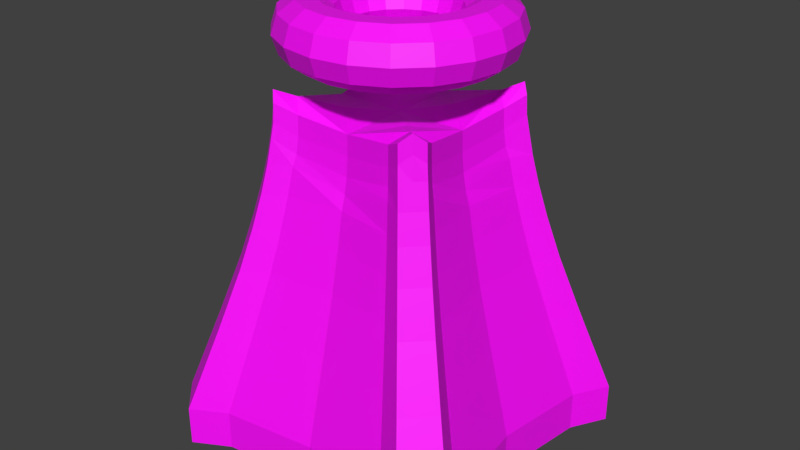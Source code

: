 # Source: smallTower.blend  (saved by Blender 2.80.72; exported with 4.5.12 LTS)
import bpy
from mathutils import Matrix  # noqa: F401  (used for matrix-valued properties, if any)

bpy.ops.wm.read_factory_settings(use_empty=True)
scene = bpy.context.scene
scene.name = 'Scene'

# ---- collections
col_collection_1 = bpy.data.collections.new('Collection 1'); scene.collection.children.link(col_collection_1)

# ---- images (referenced by path relative to the original .blend; pixels are not part of the script)
import os
ASSET_DIR = os.environ.get("B2B_ASSET_DIR", "")  # directory of the original .blend (textures are referenced by path, not embedded)
HERE = os.path.dirname(os.path.abspath(__file__))  # packed textures are extracted next to this script under _unpacked/

def load_image(name, relpath, width, height, colorspace="sRGB"):
    """Load a texture the original file referenced (path relative to the .blend, or extracted next to this script)."""
    p = next((c for c in (os.path.join(HERE, relpath), os.path.join(ASSET_DIR, relpath)) if relpath and os.path.exists(c)), "")
    if p:
        img = bpy.data.images.load(p, check_existing=True)
        img.name = name
    else:  # same state as the original file: an image datablock whose file is absent (Cycles renders it pink)
        img = bpy.data.images.new(name, width, height)
        img.source = "FILE"
        img.filepath = "//" + (relpath or name)
    img.colorspace_settings.name = colorspace
    return img
img_texture_png = load_image('texture.png', 'texture.png', 1024, 1024, 'sRGB')

# ---- materials (node trees are filled in below, after node groups)
mat_material_001 = bpy.data.materials.new('Material.001')
mat_material_001.use_transparent_shadow = False

# ---- material node trees
mat_material_001.use_nodes = True; mat_material_001.node_tree.nodes.clear()
_N = mat_material_001.node_tree.nodes; _L = mat_material_001.node_tree.links
n0 = _N.new('ShaderNodeOutputMaterial'); n0.name = 'Material Output'; n0.location = (300, 300)
n1 = _N.new('ShaderNodeBsdfPrincipled'); n1.name = 'Principled BSDF'; n1.location = (10, 300)
n1.distribution = 'GGX'
n1.subsurface_method = 'BURLEY'
n1.inputs[3].default_value = 1.45
n1.inputs[27].default_value = (0.0, 0.0, 0.0, 1.0)
n1.inputs[28].default_value = 1.0
n2 = _N.new('ShaderNodeTexImage'); n2.name = 'Image Texture'; n2.location = (-280, 280)
n2.image = img_texture_png
_L.new(n1.outputs[0], n0.inputs[0])
_L.new(n2.outputs[0], n1.inputs[0])
n0.is_active_output = True

# ---- world
world_world = bpy.data.worlds.new('World'); scene.world = world_world
world_world.color = (0.05088, 0.05088, 0.05088)
world_world.use_sun_shadow = False
world_world.sun_shadow_jitter_overblur = 0.0
world_world.cycles.sampling_method = 'MANUAL'

# ---- meshes
me_plane_002 = bpy.data.meshes.new('Plane.002')
me_plane_002.from_pydata([(0.3642, 0.452, -1.388e-08), (0.2656, 0.3968, -1.491e-08), (0.0, 0.3613, -1.341e-08), (-0.3642, 0.452, -1.388e-08), (-0.2656, 0.3968, -1.491e-08), (0.3642, -0.452, -1.388e-08), (0.2656, -0.3968, -1.491e-08), (0.4081, -0.4081, -1.388e-08), (0.0, -0.3613, -1.341e-08), (-0.3642, -0.452, -1.388e-08), (-0.2656, -0.3968, -1.491e-08), (0.452, 0.3642, -1.388e-08), (0.3968, 0.2656, -1.491e-08), (0.4081, 0.4081, -1.388e-08), (0.3613, 2.153e-08, -1.341e-08), (0.452, -0.3642, -1.388e-08), (0.3968, -0.2656, -1.491e-08), (-0.452, 0.3642, -1.388e-08), (-0.3968, 0.2656, -1.491e-08), (-0.4081, 0.4081, -1.388e-08), (-0.3613, -2.153e-08, -1.341e-08), (-0.452, -0.3642, -1.388e-08), (-0.3968, -0.2656, -1.491e-08), (-0.4081, -0.4081, -1.388e-08), (0.1937, 0.2404, 0.9678), (0.1412, 0.211, 0.9416), (-3.005e-09, 0.1921, 0.9233), (-0.1937, 0.2404, 0.9678), (0.1937, -0.2404, 0.9678), (0.1412, -0.211, 0.9416), (-3.005e-09, -0.1921, 0.9233), (-0.1937, -0.2404, 0.9678), (0.2404, 0.1937, 0.9678), (0.217, 0.217, 0.9909), (0.2404, -0.1937, 0.9678), (-0.2404, 0.1937, 0.9678), (-0.211, 0.1412, 0.9416), (-0.217, 0.217, 0.9909), (-0.1921, -1.403e-08, 0.9233), (-0.2404, -0.1937, 0.9678), (-0.211, -0.1412, 0.9416), (-0.4081, 0.4081, 0.1111), (-0.293, 0.293, 0.5215), (-0.2654, 0.2654, 0.6387), (-0.2463, 0.2463, 0.7318), (-0.2329, 0.2329, 0.8098), (-0.2239, 0.2239, 0.8781), (-0.2187, 0.2187, 0.9404), (-0.2423, 0.1952, 0.9178), (-0.248, 0.1998, 0.8781), (-0.2579, 0.2079, 0.8098), (-0.2728, 0.2198, 0.7318), (-0.2939, 0.2369, 0.6387), (-0.3244, 0.2615, 0.5215), (-0.3747, 0.302, 0.3552), (-0.452, 0.3642, 0.1111), (-0.3642, -0.452, 0.1111), (-0.302, -0.3747, 0.3552), (-0.2615, -0.3244, 0.5215), (-0.2369, -0.2939, 0.6387), (-0.2198, -0.2728, 0.7318), (-0.2079, -0.2579, 0.8098), (-0.1998, -0.248, 0.8781), (-0.1952, -0.2423, 0.9178), (-0.1423, -0.2127, 0.8863), (-0.1457, -0.2177, 0.8405), (-0.1516, -0.2264, 0.8098), (-0.1603, -0.2395, 0.7318), (-0.1727, -0.258, 0.6387), (-0.1906, -0.2848, 0.5215), (-0.2202, -0.3289, 0.3552), (-0.2656, -0.3968, 0.1111), (9.87e-18, 0.3613, 0.1111), (-1.097e-09, 0.2995, 0.3552), (-1.811e-09, 0.2593, 0.5215), (-2.245e-09, 0.2349, 0.6387), (-2.545e-09, 0.218, 0.7318), (-2.756e-09, 0.2062, 0.7716), (-2.897e-09, 0.1982, 0.8143), (-2.979e-09, 0.1936, 0.8666), (-0.1423, 0.2127, 0.8863), (-0.1457, 0.2177, 0.8405), (-0.1516, 0.2264, 0.8098), (-0.1603, 0.2395, 0.7318), (-0.1727, 0.258, 0.6387), (-0.1906, 0.2848, 0.5215), (-0.2202, 0.3289, 0.3552), (-0.2656, 0.3968, 0.1111), (-0.3968, 0.2656, 0.1111), (-0.3289, 0.2202, 0.3552), (-0.2848, 0.1906, 0.5215), (-0.258, 0.1727, 0.6387), (-0.2395, 0.1603, 0.7318), (-0.2264, 0.1516, 0.8098), (-0.2177, 0.1457, 0.8405), (-0.2127, 0.1423, 0.8863), (-0.1936, -1.409e-08, 0.8666), (-0.1982, -1.43e-08, 0.8143), (-0.2062, -1.465e-08, 0.7716), (-0.218, -1.518e-08, 0.7318), (-0.2349, -1.593e-08, 0.6387), (-0.2593, -1.701e-08, 0.5215), (-0.2995, -1.879e-08, 0.3552), (-0.3613, -2.153e-08, 0.1111), (0.452, 0.3642, 0.1111), (0.3747, 0.302, 0.3552), (0.3244, 0.2615, 0.5215), (0.2939, 0.2369, 0.6387), (0.2728, 0.2198, 0.7318), (0.2579, 0.2079, 0.8098), (0.248, 0.1998, 0.8781), (0.2423, 0.1952, 0.9178), (0.2187, 0.2187, 0.9404), (0.2239, 0.2239, 0.8781), (0.2329, 0.2329, 0.8098), (0.2463, 0.2463, 0.7318), (0.2654, 0.2654, 0.6387), (0.293, 0.293, 0.5215), (0.3384, 0.3384, 0.3552), (0.4081, 0.4081, 0.1111), (-0.1952, 0.2423, 0.9178), (-0.1998, 0.248, 0.8781), (-0.2079, 0.2579, 0.8098), (-0.2198, 0.2728, 0.7318), (-0.2369, 0.2939, 0.6387), (-0.2615, 0.3244, 0.5215), (-0.302, 0.3747, 0.3552), (-0.3642, 0.452, 0.1111), (0.3613, 2.153e-08, 0.1111), (0.2995, 1.691e-08, 0.3552), (0.2593, 1.39e-08, 0.5215), (0.2349, 1.208e-08, 0.6387), (0.218, 1.081e-08, 0.7318), (0.2062, 9.926e-09, 0.7716), (0.1982, 9.331e-09, 0.8143), (0.1936, 8.988e-09, 0.8666), (0.2127, 0.1423, 0.8863), (0.2177, 0.1457, 0.8405), (0.2264, 0.1516, 0.8098), (0.2395, 0.1603, 0.7318), (0.258, 0.1727, 0.6387), (0.2848, 0.1906, 0.5215), (0.3289, 0.2202, 0.3552), (0.3968, 0.2656, 0.1111), (0.3642, -0.452, 0.1111), (0.302, -0.3747, 0.3552), (0.2615, -0.3244, 0.5215), (0.2369, -0.2939, 0.6387), (0.2198, -0.2728, 0.7318), (0.2079, -0.2579, 0.8098), (0.1998, -0.248, 0.8781), (0.1952, -0.2423, 0.9178), (0.2187, -0.2187, 0.9404), (0.2239, -0.2239, 0.8781), (0.293, -0.293, 0.5215), (-0.452, -0.3642, 0.1111), (-0.3747, -0.302, 0.3552), (-0.3244, -0.2615, 0.5215), (-0.2939, -0.2369, 0.6387), (-0.2728, -0.2198, 0.7318), (-0.2579, -0.2079, 0.8098), (-0.248, -0.1998, 0.8781), (-0.2423, -0.1952, 0.9178), (-0.2187, -0.2187, 0.9404), (-0.2239, -0.2239, 0.8781), (-0.2329, -0.2329, 0.8098), (-0.2463, -0.2463, 0.7318), (-0.2654, -0.2654, 0.6387), (-0.293, -0.293, 0.5215), (-0.3384, -0.3384, 0.3552), (-0.4081, -0.4081, 0.1111), (9.87e-18, -0.3613, 0.1111), (-1.097e-09, -0.2995, 0.3552), (-1.811e-09, -0.2593, 0.5215), (-2.245e-09, -0.2349, 0.6387), (-2.545e-09, -0.218, 0.7318), (-2.756e-09, -0.2062, 0.7716), (-2.897e-09, -0.1982, 0.8143), (-2.979e-09, -0.1936, 0.8666), (0.1423, -0.2127, 0.8863), (0.1457, -0.2177, 0.8405), (0.1516, -0.2264, 0.8098), (0.1603, -0.2395, 0.7318), (0.1727, -0.258, 0.6387), (0.1906, -0.2848, 0.5215), (0.2202, -0.3289, 0.3552), (0.2656, -0.3968, 0.1111), (-0.2127, -0.1423, 0.8863), (-0.2177, -0.1457, 0.8405), (-0.2264, -0.1516, 0.8098), (-0.2395, -0.1603, 0.7318), (-0.258, -0.1727, 0.6387), (-0.2848, -0.1906, 0.5215), (-0.3289, -0.2202, 0.3552), (-0.3968, -0.2656, 0.1111), (0.1952, 0.2423, 0.9178), (0.1998, 0.248, 0.8781), (0.2079, 0.2579, 0.8098), (0.2198, 0.2728, 0.7318), (0.2369, 0.2939, 0.6387), (0.2615, 0.3244, 0.5215), (0.302, 0.3747, 0.3552), (0.3642, 0.452, 0.1111), (0.4081, -0.4081, 0.1111), (0.3384, -0.3384, 0.3552), (0.2654, -0.2654, 0.6387), (0.2463, -0.2463, 0.7318), (0.2329, -0.2329, 0.8098), (0.2423, -0.1952, 0.9178), (0.248, -0.1998, 0.8781), (0.2579, -0.2079, 0.8098), (0.2728, -0.2198, 0.7318), (0.2939, -0.2369, 0.6387), (0.3244, -0.2615, 0.5215), (0.3747, -0.302, 0.3552), (0.452, -0.3642, 0.1111), (0.2656, 0.3968, 0.1111), (0.2202, 0.3289, 0.3552), (0.1906, 0.2848, 0.5215), (0.1727, 0.258, 0.6387), (0.1603, 0.2395, 0.7318), (0.1516, 0.2264, 0.8098), (0.1457, 0.2177, 0.8405), (0.1423, 0.2127, 0.8863), (0.3968, -0.2656, 0.1111), (0.3289, -0.2202, 0.3552), (0.2848, -0.1906, 0.5215), (0.258, -0.1727, 0.6387), (0.2395, -0.1603, 0.7318), (0.2264, -0.1516, 0.8098), (0.2177, -0.1457, 0.8405), (0.2127, -0.1423, 0.8863), (-0.3384, 0.3384, 0.3552), (0.211, 0.1412, 0.9416), (0.1761, 0.1761, 0.9711), (0.09606, 0.09606, 0.9394), (-0.1412, 0.211, 0.9416), (-0.1761, 0.1761, 0.9711), (-0.09606, 0.09606, 0.9394), (0.211, -0.1412, 0.9416), (0.217, -0.217, 0.9909), (0.1921, 0.0, 0.9233), (0.1761, -0.1761, 0.9711), (0.09606, -0.09606, 0.9394), (-0.1412, -0.211, 0.9416), (-0.217, -0.217, 0.9909), (-0.1761, -0.1761, 0.9711), (-0.09606, -0.09606, 0.9394), (0.0, 0.0, 0.9233), (0.308, 0.0, 1.139), (0.292, 0.0, 1.189), (0.25, 0.0, 1.219), (0.198, 0.0, 1.219), (0.156, 0.0, 1.189), (0.14, 0.0, 1.139), (0.156, 0.0, 1.09), (0.198, 0.0, 1.06), (0.25, 0.0, 1.06), (0.292, 0.0, 1.09), (0.2929, 0.09518, 1.139), (0.2777, 0.09022, 1.189), (0.2377, 0.07724, 1.219), (0.1883, 0.0612, 1.219), (0.1484, 0.04822, 1.189), (0.1331, 0.04326, 1.139), (0.1484, 0.04822, 1.09), (0.1883, 0.0612, 1.06), (0.2377, 0.07724, 1.06), (0.2777, 0.09022, 1.09), (0.2492, 0.181, 1.139), (0.2362, 0.1716, 1.189), (0.2022, 0.1469, 1.219), (0.1602, 0.1164, 1.219), (0.1262, 0.09172, 1.189), (0.1133, 0.08229, 1.139), (0.1262, 0.09172, 1.09), (0.1602, 0.1164, 1.06), (0.2022, 0.1469, 1.06), (0.2362, 0.1716, 1.09), (0.181, 0.2492, 1.139), (0.1716, 0.2362, 1.189), (0.1469, 0.2022, 1.219), (0.1164, 0.1602, 1.219), (0.09172, 0.1262, 1.189), (0.08229, 0.1133, 1.139), (0.09172, 0.1262, 1.09), (0.1164, 0.1602, 1.06), (0.1469, 0.2022, 1.06), (0.1716, 0.2362, 1.09), (0.09518, 0.2929, 1.139), (0.09022, 0.2777, 1.189), (0.07724, 0.2377, 1.219), (0.0612, 0.1883, 1.219), (0.04822, 0.1484, 1.189), (0.04326, 0.1331, 1.139), (0.04822, 0.1484, 1.09), (0.0612, 0.1883, 1.06), (0.07724, 0.2377, 1.06), (0.09022, 0.2777, 1.09), (2.325e-08, 0.308, 1.139), (2.204e-08, 0.292, 1.189), (1.887e-08, 0.25, 1.219), (1.495e-08, 0.198, 1.219), (1.178e-08, 0.156, 1.189), (1.057e-08, 0.14, 1.139), (1.178e-08, 0.156, 1.09), (1.495e-08, 0.198, 1.06), (1.887e-08, 0.25, 1.06), (2.204e-08, 0.292, 1.09), (-0.09518, 0.2929, 1.139), (-0.09022, 0.2777, 1.189), (-0.07724, 0.2377, 1.219), (-0.0612, 0.1883, 1.219), (-0.04822, 0.1484, 1.189), (-0.04326, 0.1331, 1.139), (-0.04822, 0.1484, 1.09), (-0.0612, 0.1883, 1.06), (-0.07724, 0.2377, 1.06), (-0.09022, 0.2777, 1.09), (-0.181, 0.2492, 1.139), (-0.1716, 0.2362, 1.189), (-0.1469, 0.2022, 1.219), (-0.1164, 0.1602, 1.219), (-0.09172, 0.1262, 1.189), (-0.08229, 0.1133, 1.139), (-0.09172, 0.1262, 1.09), (-0.1164, 0.1602, 1.06), (-0.1469, 0.2022, 1.06), (-0.1716, 0.2362, 1.09), (-0.2492, 0.181, 1.139), (-0.2362, 0.1716, 1.189), (-0.2022, 0.1469, 1.219), (-0.1602, 0.1164, 1.219), (-0.1262, 0.09172, 1.189), (-0.1133, 0.08229, 1.139), (-0.1262, 0.09172, 1.09), (-0.1602, 0.1164, 1.06), (-0.2022, 0.1469, 1.06), (-0.2362, 0.1716, 1.09), (-0.2929, 0.09518, 1.139), (-0.2777, 0.09022, 1.189), (-0.2377, 0.07724, 1.219), (-0.1883, 0.0612, 1.219), (-0.1484, 0.04822, 1.189), (-0.1331, 0.04326, 1.139), (-0.1484, 0.04822, 1.09), (-0.1883, 0.0612, 1.06), (-0.2377, 0.07724, 1.06), (-0.2777, 0.09022, 1.09), (-0.308, 2.693e-08, 1.139), (-0.292, 2.552e-08, 1.189), (-0.25, 2.185e-08, 1.219), (-0.198, 1.731e-08, 1.219), (-0.156, 1.364e-08, 1.189), (-0.14, 1.224e-08, 1.139), (-0.156, 1.364e-08, 1.09), (-0.198, 1.731e-08, 1.06), (-0.25, 2.185e-08, 1.06), (-0.292, 2.552e-08, 1.09), (-0.2929, -0.09518, 1.139), (-0.2777, -0.09022, 1.189), (-0.2377, -0.07724, 1.219), (-0.1883, -0.0612, 1.219), (-0.1484, -0.04822, 1.189), (-0.1331, -0.04326, 1.139), (-0.1484, -0.04822, 1.09), (-0.1883, -0.0612, 1.06), (-0.2377, -0.07724, 1.06), (-0.2777, -0.09022, 1.09), (-0.2492, -0.181, 1.139), (-0.2362, -0.1716, 1.189), (-0.2022, -0.1469, 1.219), (-0.1602, -0.1164, 1.219), (-0.1262, -0.09172, 1.189), (-0.1133, -0.08229, 1.139), (-0.1262, -0.09172, 1.09), (-0.1602, -0.1164, 1.06), (-0.2022, -0.1469, 1.06), (-0.2362, -0.1716, 1.09), (-0.181, -0.2492, 1.139), (-0.1716, -0.2362, 1.189), (-0.1469, -0.2022, 1.219), (-0.1164, -0.1602, 1.219), (-0.09172, -0.1262, 1.189), (-0.08229, -0.1133, 1.139), (-0.09172, -0.1262, 1.09), (-0.1164, -0.1602, 1.06), (-0.1469, -0.2022, 1.06), (-0.1716, -0.2362, 1.09), (-0.09518, -0.2929, 1.139), (-0.09022, -0.2777, 1.189), (-0.07724, -0.2377, 1.219), (-0.0612, -0.1883, 1.219), (-0.04822, -0.1484, 1.189), (-0.04326, -0.1331, 1.139), (-0.04822, -0.1484, 1.09), (-0.0612, -0.1883, 1.06), (-0.07724, -0.2377, 1.06), (-0.09022, -0.2777, 1.09), (2.325e-08, -0.308, 1.139), (2.204e-08, -0.292, 1.189), (1.887e-08, -0.25, 1.219), (1.495e-08, -0.198, 1.219), (1.178e-08, -0.156, 1.189), (1.057e-08, -0.14, 1.139), (1.178e-08, -0.156, 1.09), (1.495e-08, -0.198, 1.06), (1.887e-08, -0.25, 1.06), (2.204e-08, -0.292, 1.09), (0.09518, -0.2929, 1.139), (0.09022, -0.2777, 1.189), (0.07724, -0.2377, 1.219), (0.0612, -0.1883, 1.219), (0.04822, -0.1484, 1.189), (0.04326, -0.1331, 1.139), (0.04822, -0.1484, 1.09), (0.0612, -0.1883, 1.06), (0.07724, -0.2377, 1.06), (0.09022, -0.2777, 1.09), (0.181, -0.2492, 1.139), (0.1716, -0.2362, 1.189), (0.1469, -0.2022, 1.219), (0.1164, -0.1602, 1.219), (0.09172, -0.1262, 1.189), (0.08229, -0.1133, 1.139), (0.09172, -0.1262, 1.09), (0.1164, -0.1602, 1.06), (0.1469, -0.2022, 1.06), (0.1716, -0.2362, 1.09), (0.2492, -0.181, 1.139), (0.2362, -0.1716, 1.189), (0.2022, -0.1469, 1.219), (0.1602, -0.1164, 1.219), (0.1262, -0.09172, 1.189), (0.1133, -0.08229, 1.139), (0.1262, -0.09172, 1.09), (0.1602, -0.1164, 1.06), (0.2022, -0.1469, 1.06), (0.2362, -0.1716, 1.09), (0.2929, -0.09518, 1.139), (0.2777, -0.09022, 1.189), (0.2377, -0.07724, 1.219), (0.1883, -0.0612, 1.219), (0.1484, -0.04822, 1.189), (0.1331, -0.04326, 1.139), (0.1484, -0.04822, 1.09), (0.1883, -0.0612, 1.06), (0.2377, -0.07724, 1.06), (0.2777, -0.09022, 1.09)], [], [(13, 11, 12, 14, 16, 15, 7, 5, 6, 8, 10, 9, 23, 21, 22, 20, 18, 17, 19, 3, 4, 2, 1, 0), (48, 35, 37, 47), (64, 244, 31, 63), (80, 236, 26, 79), (96, 38, 36, 95), (112, 33, 32, 111), (120, 27, 236, 80), (95, 36, 35, 48), (136, 233, 241, 135), (152, 240, 28, 151), (163, 245, 39, 162), (111, 32, 233, 136), (179, 29, 30, 178), (187, 40, 38, 96), (195, 24, 33, 112), (208, 34, 240, 152), (151, 28, 29, 179), (162, 39, 40, 187), (79, 26, 25, 223), (135, 241, 239, 231), (63, 31, 245, 163), (223, 25, 24, 195), (231, 239, 34, 208), (178, 30, 244, 64), (47, 37, 27, 120), (19, 41, 127, 3), (41, 232, 126, 127), (232, 42, 125, 126), (42, 43, 124, 125), (43, 44, 123, 124), (44, 45, 122, 123), (45, 46, 121, 122), (46, 47, 120, 121), (8, 171, 71, 10), (171, 172, 70, 71), (172, 173, 69, 70), (173, 174, 68, 69), (174, 175, 67, 68), (175, 176, 66, 67), (176, 177, 65, 66), (177, 178, 64, 65), (16, 224, 215, 15), (224, 225, 214, 215), (225, 226, 213, 214), (226, 227, 212, 213), (227, 228, 211, 212), (228, 229, 210, 211), (229, 230, 209, 210), (230, 231, 208, 209), (1, 216, 202, 0), (216, 217, 201, 202), (217, 218, 200, 201), (218, 219, 199, 200), (219, 220, 198, 199), (220, 221, 197, 198), (221, 222, 196, 197), (222, 223, 195, 196), (9, 56, 170, 23), (56, 57, 169, 170), (57, 58, 168, 169), (58, 59, 167, 168), (59, 60, 166, 167), (60, 61, 165, 166), (61, 62, 164, 165), (62, 63, 163, 164), (14, 128, 224, 16), (128, 129, 225, 224), (129, 130, 226, 225), (130, 131, 227, 226), (131, 132, 228, 227), (132, 133, 229, 228), (133, 134, 230, 229), (134, 135, 231, 230), (2, 72, 216, 1), (72, 73, 217, 216), (73, 74, 218, 217), (74, 75, 219, 218), (75, 76, 220, 219), (76, 77, 221, 220), (77, 78, 222, 221), (78, 79, 223, 222), (21, 155, 194, 22), (155, 156, 193, 194), (156, 157, 192, 193), (157, 158, 191, 192), (158, 159, 190, 191), (159, 160, 189, 190), (160, 161, 188, 189), (161, 162, 187, 188), (5, 144, 186, 6), (144, 145, 185, 186), (145, 146, 184, 185), (146, 147, 183, 184), (147, 148, 182, 183), (148, 149, 181, 182), (149, 150, 180, 181), (150, 151, 179, 180), (15, 215, 203, 7), (215, 214, 204, 203), (214, 213, 154, 204), (213, 212, 205, 154), (212, 211, 206, 205), (211, 210, 207, 206), (210, 209, 153, 207), (209, 208, 152, 153), (0, 202, 119, 13), (202, 201, 118, 119), (201, 200, 117, 118), (200, 199, 116, 117), (199, 198, 115, 116), (198, 197, 114, 115), (197, 196, 113, 114), (196, 195, 112, 113), (22, 194, 103, 20), (194, 193, 102, 103), (193, 192, 101, 102), (192, 191, 100, 101), (191, 190, 99, 100), (190, 189, 98, 99), (189, 188, 97, 98), (188, 187, 96, 97), (6, 186, 171, 8), (186, 185, 172, 171), (185, 184, 173, 172), (184, 183, 174, 173), (183, 182, 175, 174), (182, 181, 176, 175), (181, 180, 177, 176), (180, 179, 178, 177), (11, 104, 143, 12), (104, 105, 142, 143), (105, 106, 141, 142), (106, 107, 140, 141), (107, 108, 139, 140), (108, 109, 138, 139), (109, 110, 137, 138), (110, 111, 136, 137), (23, 170, 155, 21), (170, 169, 156, 155), (169, 168, 157, 156), (168, 167, 158, 157), (167, 166, 159, 158), (166, 165, 160, 159), (165, 164, 161, 160), (164, 163, 162, 161), (7, 203, 144, 5), (203, 204, 145, 144), (204, 154, 146, 145), (154, 205, 147, 146), (205, 206, 148, 147), (206, 207, 149, 148), (207, 153, 150, 149), (153, 152, 151, 150), (12, 143, 128, 14), (143, 142, 129, 128), (142, 141, 130, 129), (141, 140, 131, 130), (140, 139, 132, 131), (139, 138, 133, 132), (138, 137, 134, 133), (137, 136, 135, 134), (18, 88, 55, 17), (88, 89, 54, 55), (89, 90, 53, 54), (90, 91, 52, 53), (91, 92, 51, 52), (92, 93, 50, 51), (93, 94, 49, 50), (94, 95, 48, 49), (3, 127, 87, 4), (127, 126, 86, 87), (126, 125, 85, 86), (125, 124, 84, 85), (124, 123, 83, 84), (123, 122, 82, 83), (122, 121, 81, 82), (121, 120, 80, 81), (13, 119, 104, 11), (119, 118, 105, 104), (118, 117, 106, 105), (117, 116, 107, 106), (116, 115, 108, 107), (115, 114, 109, 108), (114, 113, 110, 109), (113, 112, 111, 110), (20, 103, 88, 18), (103, 102, 89, 88), (102, 101, 90, 89), (101, 100, 91, 90), (100, 99, 92, 91), (99, 98, 93, 92), (98, 97, 94, 93), (97, 96, 95, 94), (4, 87, 72, 2), (87, 86, 73, 72), (86, 85, 74, 73), (85, 84, 75, 74), (84, 83, 76, 75), (83, 82, 77, 76), (82, 81, 78, 77), (81, 80, 79, 78), (10, 71, 56, 9), (71, 70, 57, 56), (70, 69, 58, 57), (69, 68, 59, 58), (68, 67, 60, 59), (67, 66, 61, 60), (66, 65, 62, 61), (65, 64, 63, 62), (17, 55, 41, 19), (55, 54, 232, 41), (54, 53, 42, 232), (53, 52, 43, 42), (52, 51, 44, 43), (51, 50, 45, 44), (50, 49, 46, 45), (49, 48, 47, 46), (245, 31, 244), (245, 40, 39), (240, 29, 28), (240, 34, 239), (33, 24, 25), (33, 233, 32), (37, 236, 27), (37, 35, 36), (233, 33, 234), (33, 25, 234), (233, 234, 241), (25, 26, 234), (234, 26, 235), (241, 234, 235), (235, 26, 248), (241, 235, 248), (36, 237, 37), (37, 237, 236), (36, 38, 237), (236, 237, 26), (237, 238, 26), (38, 238, 237), (238, 248, 26), (38, 248, 238), (239, 242, 240), (240, 242, 29), (239, 241, 242), (29, 242, 30), (242, 243, 30), (241, 243, 242), (243, 248, 30), (241, 248, 243), (40, 245, 246), (245, 244, 246), (40, 246, 38), (244, 30, 246), (246, 30, 247), (38, 246, 247), (247, 30, 248), (38, 247, 248), (249, 259, 260, 250), (250, 260, 261, 251), (251, 261, 262, 252), (252, 262, 263, 253), (253, 263, 264, 254), (254, 264, 265, 255), (255, 265, 266, 256), (256, 266, 267, 257), (257, 267, 268, 258), (258, 268, 259, 249), (259, 269, 270, 260), (260, 270, 271, 261), (261, 271, 272, 262), (262, 272, 273, 263), (263, 273, 274, 264), (264, 274, 275, 265), (265, 275, 276, 266), (266, 276, 277, 267), (267, 277, 278, 268), (268, 278, 269, 259), (269, 279, 280, 270), (270, 280, 281, 271), (271, 281, 282, 272), (272, 282, 283, 273), (273, 283, 284, 274), (274, 284, 285, 275), (275, 285, 286, 276), (276, 286, 287, 277), (277, 287, 288, 278), (278, 288, 279, 269), (279, 289, 290, 280), (280, 290, 291, 281), (281, 291, 292, 282), (282, 292, 293, 283), (283, 293, 294, 284), (284, 294, 295, 285), (285, 295, 296, 286), (286, 296, 297, 287), (287, 297, 298, 288), (288, 298, 289, 279), (289, 299, 300, 290), (290, 300, 301, 291), (291, 301, 302, 292), (292, 302, 303, 293), (293, 303, 304, 294), (294, 304, 305, 295), (295, 305, 306, 296), (296, 306, 307, 297), (297, 307, 308, 298), (298, 308, 299, 289), (299, 309, 310, 300), (300, 310, 311, 301), (301, 311, 312, 302), (302, 312, 313, 303), (303, 313, 314, 304), (304, 314, 315, 305), (305, 315, 316, 306), (306, 316, 317, 307), (307, 317, 318, 308), (308, 318, 309, 299), (309, 319, 320, 310), (310, 320, 321, 311), (311, 321, 322, 312), (312, 322, 323, 313), (313, 323, 324, 314), (314, 324, 325, 315), (315, 325, 326, 316), (316, 326, 327, 317), (317, 327, 328, 318), (318, 328, 319, 309), (319, 329, 330, 320), (320, 330, 331, 321), (321, 331, 332, 322), (322, 332, 333, 323), (323, 333, 334, 324), (324, 334, 335, 325), (325, 335, 336, 326), (326, 336, 337, 327), (327, 337, 338, 328), (328, 338, 329, 319), (329, 339, 340, 330), (330, 340, 341, 331), (331, 341, 342, 332), (332, 342, 343, 333), (333, 343, 344, 334), (334, 344, 345, 335), (335, 345, 346, 336), (336, 346, 347, 337), (337, 347, 348, 338), (338, 348, 339, 329), (339, 349, 350, 340), (340, 350, 351, 341), (341, 351, 352, 342), (342, 352, 353, 343), (343, 353, 354, 344), (344, 354, 355, 345), (345, 355, 356, 346), (346, 356, 357, 347), (347, 357, 358, 348), (348, 358, 349, 339), (349, 359, 360, 350), (350, 360, 361, 351), (351, 361, 362, 352), (352, 362, 363, 353), (353, 363, 364, 354), (354, 364, 365, 355), (355, 365, 366, 356), (356, 366, 367, 357), (357, 367, 368, 358), (358, 368, 359, 349), (359, 369, 370, 360), (360, 370, 371, 361), (361, 371, 372, 362), (362, 372, 373, 363), (363, 373, 374, 364), (364, 374, 375, 365), (365, 375, 376, 366), (366, 376, 377, 367), (367, 377, 378, 368), (368, 378, 369, 359), (369, 379, 380, 370), (370, 380, 381, 371), (371, 381, 382, 372), (372, 382, 383, 373), (373, 383, 384, 374), (374, 384, 385, 375), (375, 385, 386, 376), (376, 386, 387, 377), (377, 387, 388, 378), (378, 388, 379, 369), (379, 389, 390, 380), (380, 390, 391, 381), (381, 391, 392, 382), (382, 392, 393, 383), (383, 393, 394, 384), (384, 394, 395, 385), (385, 395, 396, 386), (386, 396, 397, 387), (387, 397, 398, 388), (388, 398, 389, 379), (389, 399, 400, 390), (390, 400, 401, 391), (391, 401, 402, 392), (392, 402, 403, 393), (393, 403, 404, 394), (394, 404, 405, 395), (395, 405, 406, 396), (396, 406, 407, 397), (397, 407, 408, 398), (398, 408, 399, 389), (399, 409, 410, 400), (400, 410, 411, 401), (401, 411, 412, 402), (402, 412, 413, 403), (403, 413, 414, 404), (404, 414, 415, 405), (405, 415, 416, 406), (406, 416, 417, 407), (407, 417, 418, 408), (408, 418, 409, 399), (409, 419, 420, 410), (410, 420, 421, 411), (411, 421, 422, 412), (412, 422, 423, 413), (413, 423, 424, 414), (414, 424, 425, 415), (415, 425, 426, 416), (416, 426, 427, 417), (417, 427, 428, 418), (418, 428, 419, 409), (419, 429, 430, 420), (420, 430, 431, 421), (421, 431, 432, 422), (422, 432, 433, 423), (423, 433, 434, 424), (424, 434, 435, 425), (425, 435, 436, 426), (426, 436, 437, 427), (427, 437, 438, 428), (428, 438, 429, 419), (429, 439, 440, 430), (430, 440, 441, 431), (431, 441, 442, 432), (432, 442, 443, 433), (433, 443, 444, 434), (434, 444, 445, 435), (435, 445, 446, 436), (436, 446, 447, 437), (437, 447, 448, 438), (438, 448, 439, 429), (439, 249, 250, 440), (440, 250, 251, 441), (441, 251, 252, 442), (442, 252, 253, 443), (443, 253, 254, 444), (444, 254, 255, 445), (445, 255, 256, 446), (446, 256, 257, 447), (447, 257, 258, 448), (448, 258, 249, 439)])
_uv = me_plane_002.uv_layers.new(name='UVMap')
_uv.uv.foreach_set('vector', [0.2487, 0.7939, 0.2487, 0.792, 0.2516, 0.7893, 0.2569, 0.7736, 0.2584, 0.7589, 0.2577, 0.7562, 0.2582, 0.7553, 0.2587, 0.7543, 0.261, 0.7538, 0.2729, 0.7491, 0.2842, 0.7404, 0.2861, 0.738, 0.2877, 0.7378, 0.2893, 0.7374, 0.2933, 0.7408, 0.3278, 0.7591, 0.3781, 0.8139, 0.4116, 0.8374, 0.4041, 0.8586, 0.3967, 0.8798, 0.3559, 0.8772, 0.2807, 0.8273, 0.252, 0.7992, 0.2485, 0.7957, 0.2141, 0.3846, 0.2178, 0.3908, 0.2212, 0.3922, 0.2207, 0.3866, 0.3953, 0.1408, 0.4056, 0.129, 0.4147, 0.1372, 0.411, 0.1434, 0.09874, 0.6952, 0.1145, 0.6747, 0.1499, 0.7155, 0.1428, 0.7275, 0.202, 0.6524, 0.1917, 0.6623, 0.144, 0.6372, 0.1604, 0.6169, 0.3191, 0.3866, 0.3197, 0.3922, 0.3228, 0.3901, 0.3252, 0.3834, 0.2267, 0.3834, 0.2244, 0.3901, 0.2348, 0.3964, 0.2426, 0.3828, 0.1984, 0.3872, 0.2087, 0.399, 0.2178, 0.3908, 0.2141, 0.3846, 0.1819, 0.7342, 0.1807, 0.7291, 0.1926, 0.723, 0.1954, 0.7284, 0.1223, 0.3866, 0.1228, 0.3922, 0.1259, 0.3901, 0.1283, 0.3834, 0.4176, 0.1413, 0.4181, 0.1358, 0.4212, 0.1378, 0.4236, 0.1446, 0.3252, 0.3834, 0.3228, 0.3901, 0.3332, 0.3964, 0.3411, 0.3828, 0.2106, 0.715, 0.2072, 0.7132, 0.2094, 0.7014, 0.2153, 0.703, 0.2161, 0.677, 0.2102, 0.6797, 0.1917, 0.6623, 0.202, 0.6524, 0.3126, 0.3846, 0.3162, 0.3908, 0.3197, 0.3922, 0.3191, 0.3866, 0.1157, 0.3846, 0.1194, 0.3908, 0.1228, 0.3922, 0.1223, 0.3866, 0.1283, 0.3834, 0.1259, 0.3901, 0.1364, 0.3964, 0.1442, 0.3828, 0.4236, 0.1446, 0.4212, 0.1378, 0.4317, 0.1315, 0.4395, 0.1451, 0.1428, 0.7275, 0.1499, 0.7155, 0.1714, 0.7296, 0.1702, 0.7352, 0.1954, 0.7284, 0.1926, 0.723, 0.2038, 0.718, 0.2061, 0.7209, 0.411, 0.1434, 0.4147, 0.1372, 0.4181, 0.1358, 0.4176, 0.1413, 0.2969, 0.3872, 0.3072, 0.399, 0.3162, 0.3908, 0.3126, 0.3846, 0.1, 0.3872, 0.1103, 0.399, 0.1194, 0.3908, 0.1157, 0.3846, 0.2153, 0.703, 0.2094, 0.7014, 0.2126, 0.6879, 0.2178, 0.6881, 0.2207, 0.3866, 0.2212, 0.3922, 0.2244, 0.3901, 0.2267, 0.3834, 0.1945, 0.1285, 0.1981, 0.158, 0.2136, 0.1565, 0.212, 0.1269, 0.1981, 0.158, 0.205, 0.2264, 0.2188, 0.2249, 0.2136, 0.1565, 0.205, 0.2264, 0.2098, 0.2753, 0.2221, 0.2741, 0.2188, 0.2249, 0.2098, 0.2753, 0.2132, 0.3097, 0.2244, 0.3086, 0.2221, 0.2741, 0.2132, 0.3097, 0.2158, 0.3365, 0.2261, 0.3356, 0.2244, 0.3086, 0.2158, 0.3365, 0.2179, 0.3581, 0.2272, 0.3575, 0.2261, 0.3356, 0.2179, 0.3581, 0.2196, 0.375, 0.2274, 0.3747, 0.2272, 0.3575, 0.2196, 0.375, 0.2207, 0.3866, 0.2267, 0.3834, 0.2274, 0.3747, 0.2729, 0.7491, 0.2693, 0.7435, 0.2816, 0.7355, 0.2842, 0.7404, 0.2693, 0.7435, 0.2587, 0.7293, 0.275, 0.7178, 0.2816, 0.7355, 0.2587, 0.7293, 0.2474, 0.7191, 0.2618, 0.7035, 0.275, 0.7178, 0.2474, 0.7191, 0.2374, 0.7124, 0.2486, 0.6951, 0.2618, 0.7035, 0.2374, 0.7124, 0.2286, 0.7079, 0.2369, 0.6906, 0.2486, 0.6951, 0.2286, 0.7079, 0.2246, 0.7061, 0.2269, 0.6888, 0.2369, 0.6906, 0.2246, 0.7061, 0.2204, 0.7046, 0.223, 0.6885, 0.2269, 0.6888, 0.2204, 0.7046, 0.2153, 0.703, 0.2178, 0.6881, 0.223, 0.6885, 0.04851, 0.1399, 0.05673, 0.1693, 0.08433, 0.1597, 0.07839, 0.1315, 0.05673, 0.1693, 0.06981, 0.2392, 0.09275, 0.2276, 0.08433, 0.1597, 0.06981, 0.2392, 0.07882, 0.2861, 0.09905, 0.2765, 0.09275, 0.2276, 0.07882, 0.2861, 0.08483, 0.3188, 0.1035, 0.3108, 0.09905, 0.2765, 0.08483, 0.3188, 0.08946, 0.3447, 0.1071, 0.3376, 0.1035, 0.3108, 0.08946, 0.3447, 0.09397, 0.3663, 0.1102, 0.3593, 0.1071, 0.3376, 0.09397, 0.3663, 0.09499, 0.3752, 0.1134, 0.3763, 0.1102, 0.3593, 0.09499, 0.3752, 0.1, 0.3872, 0.1157, 0.3846, 0.1134, 0.3763, 0.2454, 0.1399, 0.2536, 0.1693, 0.2812, 0.1597, 0.2753, 0.1315, 0.2536, 0.1693, 0.2667, 0.2392, 0.2896, 0.2276, 0.2812, 0.1597, 0.2667, 0.2392, 0.2757, 0.2861, 0.2959, 0.2765, 0.2896, 0.2276, 0.2757, 0.2861, 0.2817, 0.3188, 0.3004, 0.3108, 0.2959, 0.2765, 0.2817, 0.3188, 0.2863, 0.3447, 0.3039, 0.3376, 0.3004, 0.3108, 0.2863, 0.3447, 0.2908, 0.3663, 0.3071, 0.3593, 0.3039, 0.3376, 0.2908, 0.3663, 0.2919, 0.3752, 0.3103, 0.3763, 0.3071, 0.3593, 0.2919, 0.3752, 0.2969, 0.3872, 0.3126, 0.3846, 0.3103, 0.3763, 0.3737, 0.3964, 0.3796, 0.3682, 0.3949, 0.37, 0.3914, 0.3994, 0.3796, 0.3682, 0.3881, 0.3003, 0.4019, 0.3016, 0.3949, 0.37, 0.3881, 0.3003, 0.3944, 0.2514, 0.4067, 0.2526, 0.4019, 0.3016, 0.3944, 0.2514, 0.3988, 0.2172, 0.41, 0.2183, 0.4067, 0.2526, 0.3988, 0.2172, 0.4024, 0.1903, 0.4127, 0.1914, 0.41, 0.2183, 0.4024, 0.1903, 0.4055, 0.1686, 0.4148, 0.1698, 0.4127, 0.1914, 0.4055, 0.1686, 0.4087, 0.1517, 0.4164, 0.153, 0.4148, 0.1698, 0.4087, 0.1517, 0.411, 0.1434, 0.4176, 0.1413, 0.4164, 0.153, 0.2569, 0.7736, 0.2496, 0.772, 0.2537, 0.7573, 0.2584, 0.7589, 0.2496, 0.772, 0.2321, 0.7648, 0.2421, 0.7511, 0.2537, 0.7573, 0.2321, 0.7648, 0.2189, 0.7561, 0.2311, 0.743, 0.2421, 0.7511, 0.2189, 0.7561, 0.2099, 0.7478, 0.2226, 0.7363, 0.2311, 0.743, 0.2099, 0.7478, 0.2033, 0.7403, 0.2159, 0.7306, 0.2226, 0.7363, 0.2033, 0.7403, 0.2006, 0.7369, 0.2107, 0.7257, 0.2159, 0.7306, 0.2006, 0.7369, 0.1981, 0.733, 0.2086, 0.7237, 0.2107, 0.7257, 0.1981, 0.733, 0.1954, 0.7284, 0.2061, 0.7209, 0.2086, 0.7237, 0.2807, 0.8273, 0.2626, 0.8438, 0.2428, 0.8018, 0.252, 0.7992, 0.2626, 0.8438, 0.2008, 0.846, 0.2188, 0.8033, 0.2428, 0.8018, 0.2008, 0.846, 0.1603, 0.8191, 0.1944, 0.7903, 0.2188, 0.8033, 0.1603, 0.8191, 0.1421, 0.7891, 0.1802, 0.7746, 0.1944, 0.7903, 0.1421, 0.7891, 0.1365, 0.7626, 0.1727, 0.7597, 0.1802, 0.7746, 0.1365, 0.7626, 0.136, 0.7514, 0.1698, 0.7469, 0.1727, 0.7597, 0.136, 0.7514, 0.1384, 0.74, 0.1695, 0.7418, 0.1698, 0.7469, 0.1384, 0.74, 0.1428, 0.7275, 0.1702, 0.7352, 0.1695, 0.7418, 0.4088, 0.4011, 0.4105, 0.3715, 0.4399, 0.3674, 0.4421, 0.4001, 0.4105, 0.3715, 0.4157, 0.303, 0.4405, 0.2961, 0.4399, 0.3674, 0.4157, 0.303, 0.419, 0.2538, 0.4407, 0.2483, 0.4405, 0.2961, 0.419, 0.2538, 0.4212, 0.2194, 0.4411, 0.2151, 0.4407, 0.2483, 0.4212, 0.2194, 0.423, 0.1923, 0.4416, 0.1888, 0.4411, 0.2151, 0.423, 0.1923, 0.4241, 0.1705, 0.4414, 0.1667, 0.4416, 0.1888, 0.4241, 0.1705, 0.4243, 0.1532, 0.4421, 0.1578, 0.4414, 0.1667, 0.4243, 0.1532, 0.4236, 0.1446, 0.4395, 0.1451, 0.4421, 0.1578, 0.1135, 0.1269, 0.1152, 0.1565, 0.1446, 0.1606, 0.1468, 0.1279, 0.1152, 0.1565, 0.1204, 0.2249, 0.1452, 0.2319, 0.1446, 0.1606, 0.1204, 0.2249, 0.1237, 0.2741, 0.1454, 0.2796, 0.1452, 0.2319, 0.1237, 0.2741, 0.1259, 0.3086, 0.1458, 0.3128, 0.1454, 0.2796, 0.1259, 0.3086, 0.1277, 0.3356, 0.1463, 0.3391, 0.1458, 0.3128, 0.1277, 0.3356, 0.1288, 0.3575, 0.1461, 0.3612, 0.1463, 0.3391, 0.1288, 0.3575, 0.129, 0.3747, 0.1468, 0.3702, 0.1461, 0.3612, 0.129, 0.3747, 0.1283, 0.3834, 0.1442, 0.3828, 0.1468, 0.3702, 0.07839, 0.1315, 0.08433, 0.1597, 0.09965, 0.158, 0.09608, 0.1285, 0.08433, 0.1597, 0.09275, 0.2276, 0.1066, 0.2264, 0.09965, 0.158, 0.09275, 0.2276, 0.09905, 0.2765, 0.1114, 0.2753, 0.1066, 0.2264, 0.09905, 0.2765, 0.1035, 0.3108, 0.1147, 0.3097, 0.1114, 0.2753, 0.1035, 0.3108, 0.1071, 0.3376, 0.1174, 0.3365, 0.1147, 0.3097, 0.1071, 0.3376, 0.1102, 0.3593, 0.1195, 0.3581, 0.1174, 0.3365, 0.1102, 0.3593, 0.1134, 0.3763, 0.1211, 0.375, 0.1195, 0.3581, 0.1134, 0.3763, 0.1157, 0.3846, 0.1223, 0.3866, 0.1211, 0.375, 0.2753, 0.1315, 0.2812, 0.1597, 0.2965, 0.158, 0.2929, 0.1285, 0.2812, 0.1597, 0.2896, 0.2276, 0.3034, 0.2264, 0.2965, 0.158, 0.2896, 0.2276, 0.2959, 0.2765, 0.3082, 0.2753, 0.3034, 0.2264, 0.2959, 0.2765, 0.3004, 0.3108, 0.3116, 0.3097, 0.3082, 0.2753, 0.3004, 0.3108, 0.3039, 0.3376, 0.3142, 0.3365, 0.3116, 0.3097, 0.3039, 0.3376, 0.3071, 0.3593, 0.3163, 0.3581, 0.3142, 0.3365, 0.3071, 0.3593, 0.3103, 0.3763, 0.318, 0.375, 0.3163, 0.3581, 0.3103, 0.3763, 0.3126, 0.3846, 0.3191, 0.3866, 0.318, 0.375, 0.2933, 0.7408, 0.2944, 0.7309, 0.3378, 0.7396, 0.3278, 0.7591, 0.2944, 0.7309, 0.2917, 0.708, 0.3277, 0.6823, 0.3378, 0.7396, 0.2917, 0.708, 0.2742, 0.6875, 0.2941, 0.6492, 0.3277, 0.6823, 0.2742, 0.6875, 0.256, 0.6778, 0.2616, 0.638, 0.2941, 0.6492, 0.256, 0.6778, 0.2401, 0.6742, 0.2347, 0.6384, 0.2616, 0.638, 0.2401, 0.6742, 0.2274, 0.674, 0.2237, 0.6404, 0.2347, 0.6384, 0.2274, 0.674, 0.2224, 0.6748, 0.2133, 0.6453, 0.2237, 0.6404, 0.2224, 0.6748, 0.2161, 0.677, 0.202, 0.6524, 0.2133, 0.6453, 0.261, 0.7538, 0.2582, 0.7504, 0.2693, 0.7435, 0.2729, 0.7491, 0.2582, 0.7504, 0.2489, 0.742, 0.2587, 0.7293, 0.2693, 0.7435, 0.2489, 0.742, 0.2381, 0.7339, 0.2474, 0.7191, 0.2587, 0.7293, 0.2381, 0.7339, 0.2295, 0.7275, 0.2374, 0.7124, 0.2474, 0.7191, 0.2295, 0.7275, 0.2224, 0.7225, 0.2286, 0.7079, 0.2374, 0.7124, 0.2224, 0.7225, 0.2164, 0.7186, 0.2246, 0.7061, 0.2286, 0.7079, 0.2164, 0.7186, 0.2141, 0.7171, 0.2204, 0.7046, 0.2246, 0.7061, 0.2141, 0.7171, 0.2106, 0.715, 0.2153, 0.703, 0.2204, 0.7046, 0.3104, 0.1269, 0.3121, 0.1565, 0.3414, 0.1606, 0.3437, 0.1279, 0.3121, 0.1565, 0.3173, 0.2249, 0.342, 0.2319, 0.3414, 0.1606, 0.3173, 0.2249, 0.3206, 0.2741, 0.3423, 0.2796, 0.342, 0.2319, 0.3206, 0.2741, 0.3228, 0.3086, 0.3427, 0.3128, 0.3423, 0.2796, 0.3228, 0.3086, 0.3246, 0.3356, 0.3432, 0.3391, 0.3427, 0.3128, 0.3246, 0.3356, 0.3257, 0.3575, 0.3429, 0.3612, 0.3432, 0.3391, 0.3257, 0.3575, 0.3258, 0.3747, 0.3437, 0.3702, 0.3429, 0.3612, 0.3258, 0.3747, 0.3252, 0.3834, 0.3411, 0.3828, 0.3437, 0.3702, 0.3914, 0.3994, 0.3949, 0.37, 0.4105, 0.3715, 0.4088, 0.4011, 0.3949, 0.37, 0.4019, 0.3016, 0.4157, 0.303, 0.4105, 0.3715, 0.4019, 0.3016, 0.4067, 0.2526, 0.419, 0.2538, 0.4157, 0.303, 0.4067, 0.2526, 0.41, 0.2183, 0.4212, 0.2194, 0.419, 0.2538, 0.41, 0.2183, 0.4127, 0.1914, 0.423, 0.1923, 0.4212, 0.2194, 0.4127, 0.1914, 0.4148, 0.1698, 0.4241, 0.1705, 0.423, 0.1923, 0.4148, 0.1698, 0.4164, 0.153, 0.4243, 0.1532, 0.4241, 0.1705, 0.4164, 0.153, 0.4176, 0.1413, 0.4236, 0.1446, 0.4243, 0.1532, 0.09608, 0.1285, 0.09965, 0.158, 0.1152, 0.1565, 0.1135, 0.1269, 0.09965, 0.158, 0.1066, 0.2264, 0.1204, 0.2249, 0.1152, 0.1565, 0.1066, 0.2264, 0.1114, 0.2753, 0.1237, 0.2741, 0.1204, 0.2249, 0.1114, 0.2753, 0.1147, 0.3097, 0.1259, 0.3086, 0.1237, 0.2741, 0.1147, 0.3097, 0.1174, 0.3365, 0.1277, 0.3356, 0.1259, 0.3086, 0.1174, 0.3365, 0.1195, 0.3581, 0.1288, 0.3575, 0.1277, 0.3356, 0.1195, 0.3581, 0.1211, 0.375, 0.129, 0.3747, 0.1288, 0.3575, 0.1211, 0.375, 0.1223, 0.3866, 0.1283, 0.3834, 0.129, 0.3747, 0.2516, 0.7893, 0.245, 0.7875, 0.2496, 0.772, 0.2569, 0.7736, 0.245, 0.7875, 0.2249, 0.7842, 0.2321, 0.7648, 0.2496, 0.772, 0.2249, 0.7842, 0.2069, 0.7745, 0.2189, 0.7561, 0.2321, 0.7648, 0.2069, 0.7745, 0.1955, 0.7633, 0.2099, 0.7478, 0.2189, 0.7561, 0.1955, 0.7633, 0.1883, 0.7527, 0.2033, 0.7403, 0.2099, 0.7478, 0.1883, 0.7527, 0.184, 0.7435, 0.2006, 0.7369, 0.2033, 0.7403, 0.184, 0.7435, 0.1828, 0.7398, 0.1981, 0.733, 0.2006, 0.7369, 0.1828, 0.7398, 0.1819, 0.7342, 0.1954, 0.7284, 0.1981, 0.733, 0.1469, 0.1399, 0.1552, 0.1693, 0.1828, 0.1597, 0.1768, 0.1315, 0.1552, 0.1693, 0.1682, 0.2392, 0.1912, 0.2276, 0.1828, 0.1597, 0.1682, 0.2392, 0.1773, 0.2861, 0.1975, 0.2765, 0.1912, 0.2276, 0.1773, 0.2861, 0.1833, 0.3188, 0.202, 0.3108, 0.1975, 0.2765, 0.1833, 0.3188, 0.1879, 0.3447, 0.2055, 0.3376, 0.202, 0.3108, 0.1879, 0.3447, 0.1924, 0.3663, 0.2086, 0.3593, 0.2055, 0.3376, 0.1924, 0.3663, 0.1934, 0.3752, 0.2118, 0.3763, 0.2086, 0.3593, 0.1934, 0.3752, 0.1984, 0.3872, 0.2141, 0.3846, 0.2118, 0.3763, 0.212, 0.1269, 0.2136, 0.1565, 0.243, 0.1606, 0.2452, 0.1279, 0.2136, 0.1565, 0.2188, 0.2249, 0.2436, 0.2319, 0.243, 0.1606, 0.2188, 0.2249, 0.2221, 0.2741, 0.2438, 0.2796, 0.2436, 0.2319, 0.2221, 0.2741, 0.2244, 0.3086, 0.2443, 0.3128, 0.2438, 0.2796, 0.2244, 0.3086, 0.2261, 0.3356, 0.2447, 0.3391, 0.2443, 0.3128, 0.2261, 0.3356, 0.2272, 0.3575, 0.2445, 0.3612, 0.2447, 0.3391, 0.2272, 0.3575, 0.2274, 0.3747, 0.2452, 0.3702, 0.2445, 0.3612, 0.2274, 0.3747, 0.2267, 0.3834, 0.2426, 0.3828, 0.2452, 0.3702, 0.2929, 0.1285, 0.2965, 0.158, 0.3121, 0.1565, 0.3104, 0.1269, 0.2965, 0.158, 0.3034, 0.2264, 0.3173, 0.2249, 0.3121, 0.1565, 0.3034, 0.2264, 0.3082, 0.2753, 0.3206, 0.2741, 0.3173, 0.2249, 0.3082, 0.2753, 0.3116, 0.3097, 0.3228, 0.3086, 0.3206, 0.2741, 0.3116, 0.3097, 0.3142, 0.3365, 0.3246, 0.3356, 0.3228, 0.3086, 0.3142, 0.3365, 0.3163, 0.3581, 0.3257, 0.3575, 0.3246, 0.3356, 0.3163, 0.3581, 0.318, 0.375, 0.3258, 0.3747, 0.3257, 0.3575, 0.318, 0.375, 0.3191, 0.3866, 0.3252, 0.3834, 0.3258, 0.3747, 0.3278, 0.7591, 0.3378, 0.7396, 0.4051, 0.7803, 0.3781, 0.8139, 0.3378, 0.7396, 0.3277, 0.6823, 0.4116, 0.6512, 0.4051, 0.7803, 0.3277, 0.6823, 0.2941, 0.6492, 0.3407, 0.5825, 0.4116, 0.6512, 0.2941, 0.6492, 0.2616, 0.638, 0.2747, 0.5668, 0.3407, 0.5825, 0.2616, 0.638, 0.2347, 0.6384, 0.2241, 0.5745, 0.2747, 0.5668, 0.2347, 0.6384, 0.2237, 0.6404, 0.1872, 0.5927, 0.2241, 0.5745, 0.2237, 0.6404, 0.2133, 0.6453, 0.1764, 0.6022, 0.1872, 0.5927, 0.2133, 0.6453, 0.202, 0.6524, 0.1604, 0.6169, 0.1764, 0.6022, 0.3559, 0.8772, 0.3249, 0.9167, 0.2626, 0.8438, 0.2807, 0.8273, 0.3249, 0.9167, 0.185, 0.9394, 0.2008, 0.846, 0.2626, 0.8438, 0.185, 0.9394, 0.1031, 0.8793, 0.1603, 0.8191, 0.2008, 0.846, 0.1031, 0.8793, 0.07485, 0.8171, 0.1421, 0.7891, 0.1603, 0.8191, 0.07485, 0.8171, 0.07189, 0.7663, 0.1365, 0.7626, 0.1421, 0.7891, 0.07189, 0.7663, 0.08144, 0.7267, 0.136, 0.7514, 0.1365, 0.7626, 0.08144, 0.7267, 0.08819, 0.7141, 0.1384, 0.74, 0.136, 0.7514, 0.08819, 0.7141, 0.09874, 0.6952, 0.1428, 0.7275, 0.1384, 0.74, 0.3438, 0.3881, 0.352, 0.3587, 0.3796, 0.3682, 0.3737, 0.3964, 0.352, 0.3587, 0.3651, 0.2887, 0.3881, 0.3003, 0.3796, 0.3682, 0.3651, 0.2887, 0.3741, 0.2418, 0.3944, 0.2514, 0.3881, 0.3003, 0.3741, 0.2418, 0.3801, 0.2091, 0.3988, 0.2172, 0.3944, 0.2514, 0.3801, 0.2091, 0.3848, 0.1833, 0.4024, 0.1903, 0.3988, 0.2172, 0.3848, 0.1833, 0.3893, 0.1617, 0.4055, 0.1686, 0.4024, 0.1903, 0.3893, 0.1617, 0.3903, 0.1527, 0.4087, 0.1517, 0.4055, 0.1686, 0.3903, 0.1527, 0.3953, 0.1408, 0.411, 0.1434, 0.4087, 0.1517, 0.1768, 0.1315, 0.1828, 0.1597, 0.1981, 0.158, 0.1945, 0.1285, 0.1828, 0.1597, 0.1912, 0.2276, 0.205, 0.2264, 0.1981, 0.158, 0.1912, 0.2276, 0.1975, 0.2765, 0.2098, 0.2753, 0.205, 0.2264, 0.1975, 0.2765, 0.202, 0.3108, 0.2132, 0.3097, 0.2098, 0.2753, 0.202, 0.3108, 0.2055, 0.3376, 0.2158, 0.3365, 0.2132, 0.3097, 0.2055, 0.3376, 0.2086, 0.3593, 0.2179, 0.3581, 0.2158, 0.3365, 0.2086, 0.3593, 0.2118, 0.3763, 0.2196, 0.375, 0.2179, 0.3581, 0.2118, 0.3763, 0.2141, 0.3846, 0.2207, 0.3866, 0.2196, 0.375, 0.4181, 0.1358, 0.4147, 0.1372, 0.4056, 0.129, 0.4181, 0.1358, 0.4317, 0.1315, 0.4212, 0.1378, 0.1228, 0.3922, 0.1364, 0.3964, 0.1259, 0.3901, 0.1228, 0.3922, 0.1194, 0.3908, 0.1103, 0.399, 0.3197, 0.3922, 0.3162, 0.3908, 0.3072, 0.399, 0.3197, 0.3922, 0.3332, 0.3964, 0.3228, 0.3901, 0.2212, 0.3922, 0.2348, 0.3964, 0.2244, 0.3901, 0.2212, 0.3922, 0.2178, 0.3908, 0.2087, 0.399, 0.3332, 0.3964, 0.3197, 0.3922, 0.3205, 0.4011, 0.3197, 0.3922, 0.3072, 0.399, 0.3205, 0.4011, 0.1807, 0.7291, 0.1765, 0.7274, 0.1926, 0.723, 0.1714, 0.7296, 0.1499, 0.7155, 0.1765, 0.7274, 0.1765, 0.7274, 0.1499, 0.7155, 0.1777, 0.7168, 0.1926, 0.723, 0.1765, 0.7274, 0.1777, 0.7168, 0.1777, 0.7168, 0.1499, 0.7155, 0.1846, 0.6994, 0.1926, 0.723, 0.1777, 0.7168, 0.1846, 0.6994, 0.2087, 0.399, 0.2221, 0.4011, 0.2212, 0.3922, 0.2212, 0.3922, 0.2221, 0.4011, 0.2348, 0.3964, 0.144, 0.6372, 0.1917, 0.6623, 0.121, 0.6493, 0.1145, 0.6747, 0.121, 0.6493, 0.1499, 0.7155, 0.121, 0.6493, 0.1627, 0.6823, 0.1499, 0.7155, 0.1917, 0.6623, 0.1627, 0.6823, 0.121, 0.6493, 0.1627, 0.6823, 0.1846, 0.6994, 0.1499, 0.7155, 0.1917, 0.6623, 0.1846, 0.6994, 0.1627, 0.6823, 0.1103, 0.399, 0.1237, 0.4011, 0.1228, 0.3922, 0.1228, 0.3922, 0.1237, 0.4011, 0.1364, 0.3964, 0.2038, 0.718, 0.1926, 0.723, 0.2044, 0.7147, 0.2072, 0.7132, 0.2044, 0.7147, 0.2094, 0.7014, 0.2044, 0.7147, 0.1983, 0.71, 0.2094, 0.7014, 0.1926, 0.723, 0.1983, 0.71, 0.2044, 0.7147, 0.1983, 0.71, 0.1846, 0.6994, 0.2094, 0.7014, 0.1926, 0.723, 0.1846, 0.6994, 0.1983, 0.71, 0.4317, 0.1315, 0.4181, 0.1358, 0.419, 0.1269, 0.4181, 0.1358, 0.4056, 0.129, 0.419, 0.1269, 0.2102, 0.6797, 0.2095, 0.6847, 0.1917, 0.6623, 0.2126, 0.6879, 0.2094, 0.7014, 0.2095, 0.6847, 0.2095, 0.6847, 0.2094, 0.7014, 0.1997, 0.6885, 0.1917, 0.6623, 0.2095, 0.6847, 0.1997, 0.6885, 0.1997, 0.6885, 0.2094, 0.7014, 0.1846, 0.6994, 0.1917, 0.6623, 0.1997, 0.6885, 0.1846, 0.6994, 0.02986, 0.03299, 0.4576, 0.03299, 0.4576, 0.4608, 0.02986, 0.4608, 0.02986, 0.03299, 0.4576, 0.03299, 0.4576, 0.4608, 0.02986, 0.4608, 0.02986, 0.03299, 0.4576, 0.03299, 0.4576, 0.4608, 0.02986, 0.4608, 0.02986, 0.03299, 0.4576, 0.03299, 0.4576, 0.4608, 0.02986, 0.4608, 0.02986, 0.03299, 0.4576, 0.03299, 0.4576, 0.4608, 0.02986, 0.4608, 0.02986, 0.03299, 0.4576, 0.03299, 0.4576, 0.4608, 0.02986, 0.4608, 0.02986, 0.03299, 0.4576, 0.03299, 0.4576, 0.4608, 0.02986, 0.4608, 0.02986, 0.03299, 0.4576, 0.03299, 0.4576, 0.4608, 0.02986, 0.4608, 0.02986, 0.03299, 0.4576, 0.03299, 0.4576, 0.4608, 0.02986, 0.4608, 0.02986, 0.03299, 0.4576, 0.03299, 0.4576, 0.4608, 0.02986, 0.4608, 0.02986, 0.03299, 0.4576, 0.03299, 0.4576, 0.4608, 0.02986, 0.4608, 0.02986, 0.03299, 0.4576, 0.03299, 0.4576, 0.4608, 0.02986, 0.4608, 0.02986, 0.03299, 0.4576, 0.03299, 0.4576, 0.4608, 0.02986, 0.4608, 0.02986, 0.03299, 0.4576, 0.03299, 0.4576, 0.4608, 0.02986, 0.4608, 0.02986, 0.03299, 0.4576, 0.03299, 0.4576, 0.4608, 0.02986, 0.4608, 0.02986, 0.03299, 0.4576, 0.03299, 0.4576, 0.4608, 0.02986, 0.4608, 0.02986, 0.03299, 0.4576, 0.03299, 0.4576, 0.4608, 0.02986, 0.4608, 0.02986, 0.03299, 0.4576, 0.03299, 0.4576, 0.4608, 0.02986, 0.4608, 0.02986, 0.03299, 0.4576, 0.03299, 0.4576, 0.4608, 0.02986, 0.4608, 0.02986, 0.03299, 0.4576, 0.03299, 0.4576, 0.4608, 0.02986, 0.4608, 0.02986, 0.03299, 0.4576, 0.03299, 0.4576, 0.4608, 0.02986, 0.4608, 0.02986, 0.03299, 0.4576, 0.03299, 0.4576, 0.4608, 0.02986, 0.4608, 0.02986, 0.03299, 0.4576, 0.03299, 0.4576, 0.4608, 0.02986, 0.4608, 0.02986, 0.03299, 0.4576, 0.03299, 0.4576, 0.4608, 0.02986, 0.4608, 0.02986, 0.03299, 0.4576, 0.03299, 0.4576, 0.4608, 0.02986, 0.4608, 0.02986, 0.03299, 0.4576, 0.03299, 0.4576, 0.4608, 0.02986, 0.4608, 0.02986, 0.03299, 0.4576, 0.03299, 0.4576, 0.4608, 0.02986, 0.4608, 0.02986, 0.03299, 0.4576, 0.03299, 0.4576, 0.4608, 0.02986, 0.4608, 0.02986, 0.03299, 0.4576, 0.03299, 0.4576, 0.4608, 0.02986, 0.4608, 0.02986, 0.03299, 0.4576, 0.03299, 0.4576, 0.4608, 0.02986, 0.4608, 0.02986, 0.03299, 0.4576, 0.03299, 0.4576, 0.4608, 0.02986, 0.4608, 0.02986, 0.03299, 0.4576, 0.03299, 0.4576, 0.4608, 0.02986, 0.4608, 0.02986, 0.03299, 0.4576, 0.03299, 0.4576, 0.4608, 0.02986, 0.4608, 0.02986, 0.03299, 0.4576, 0.03299, 0.4576, 0.4608, 0.02986, 0.4608, 0.02986, 0.03299, 0.4576, 0.03299, 0.4576, 0.4608, 0.02986, 0.4608, 0.02986, 0.03299, 0.4576, 0.03299, 0.4576, 0.4608, 0.02986, 0.4608, 0.02986, 0.03299, 0.4576, 0.03299, 0.4576, 0.4608, 0.02986, 0.4608, 0.02986, 0.03299, 0.4576, 0.03299, 0.4576, 0.4608, 0.02986, 0.4608, 0.02986, 0.03299, 0.4576, 0.03299, 0.4576, 0.4608, 0.02986, 0.4608, 0.02986, 0.03299, 0.4576, 0.03299, 0.4576, 0.4608, 0.02986, 0.4608, 0.02986, 0.03299, 0.4576, 0.03299, 0.4576, 0.4608, 0.02986, 0.4608, 0.02986, 0.03299, 0.4576, 0.03299, 0.4576, 0.4608, 0.02986, 0.4608, 0.02986, 0.03299, 0.4576, 0.03299, 0.4576, 0.4608, 0.02986, 0.4608, 0.02986, 0.03299, 0.4576, 0.03299, 0.4576, 0.4608, 0.02986, 0.4608, 0.02986, 0.03299, 0.4576, 0.03299, 0.4576, 0.4608, 0.02986, 0.4608, 0.02986, 0.03299, 0.4576, 0.03299, 0.4576, 0.4608, 0.02986, 0.4608, 0.02986, 0.03299, 0.4576, 0.03299, 0.4576, 0.4608, 0.02986, 0.4608, 0.02986, 0.03299, 0.4576, 0.03299, 0.4576, 0.4608, 0.02986, 0.4608, 0.02986, 0.03299, 0.4576, 0.03299, 0.4576, 0.4608, 0.02986, 0.4608, 0.02986, 0.03299, 0.4576, 0.03299, 0.4576, 0.4608, 0.02986, 0.4608, 0.02986, 0.03299, 0.4576, 0.03299, 0.4576, 0.4608, 0.02986, 0.4608, 0.02986, 0.03299, 0.4576, 0.03299, 0.4576, 0.4608, 0.02986, 0.4608, 0.02986, 0.03299, 0.4576, 0.03299, 0.4576, 0.4608, 0.02986, 0.4608, 0.02986, 0.03299, 0.4576, 0.03299, 0.4576, 0.4608, 0.02986, 0.4608, 0.02986, 0.03299, 0.4576, 0.03299, 0.4576, 0.4608, 0.02986, 0.4608, 0.02986, 0.03299, 0.4576, 0.03299, 0.4576, 0.4608, 0.02986, 0.4608, 0.02986, 0.03299, 0.4576, 0.03299, 0.4576, 0.4608, 0.02986, 0.4608, 0.02986, 0.03299, 0.4576, 0.03299, 0.4576, 0.4608, 0.02986, 0.4608, 0.02986, 0.03299, 0.4576, 0.03299, 0.4576, 0.4608, 0.02986, 0.4608, 0.02986, 0.03299, 0.4576, 0.03299, 0.4576, 0.4608, 0.02986, 0.4608, 0.02986, 0.03299, 0.4576, 0.03299, 0.4576, 0.4608, 0.02986, 0.4608, 0.02986, 0.03299, 0.4576, 0.03299, 0.4576, 0.4608, 0.02986, 0.4608, 0.02986, 0.03299, 0.4576, 0.03299, 0.4576, 0.4608, 0.02986, 0.4608, 0.02986, 0.03299, 0.4576, 0.03299, 0.4576, 0.4608, 0.02986, 0.4608, 0.02986, 0.03299, 0.4576, 0.03299, 0.4576, 0.4608, 0.02986, 0.4608, 0.02986, 0.03299, 0.4576, 0.03299, 0.4576, 0.4608, 0.02986, 0.4608, 0.02986, 0.03299, 0.4576, 0.03299, 0.4576, 0.4608, 0.02986, 0.4608, 0.02986, 0.03299, 0.4576, 0.03299, 0.4576, 0.4608, 0.02986, 0.4608, 0.02986, 0.03299, 0.4576, 0.03299, 0.4576, 0.4608, 0.02986, 0.4608, 0.02986, 0.03299, 0.4576, 0.03299, 0.4576, 0.4608, 0.02986, 0.4608, 0.02986, 0.03299, 0.4576, 0.03299, 0.4576, 0.4608, 0.02986, 0.4608, 0.02986, 0.03299, 0.4576, 0.03299, 0.4576, 0.4608, 0.02986, 0.4608, 0.02986, 0.03299, 0.4576, 0.03299, 0.4576, 0.4608, 0.02986, 0.4608, 0.02986, 0.03299, 0.4576, 0.03299, 0.4576, 0.4608, 0.02986, 0.4608, 0.02986, 0.03299, 0.4576, 0.03299, 0.4576, 0.4608, 0.02986, 0.4608, 0.02986, 0.03299, 0.4576, 0.03299, 0.4576, 0.4608, 0.02986, 0.4608, 0.02986, 0.03299, 0.4576, 0.03299, 0.4576, 0.4608, 0.02986, 0.4608, 0.02986, 0.03299, 0.4576, 0.03299, 0.4576, 0.4608, 0.02986, 0.4608, 0.02986, 0.03299, 0.4576, 0.03299, 0.4576, 0.4608, 0.02986, 0.4608, 0.02986, 0.03299, 0.4576, 0.03299, 0.4576, 0.4608, 0.02986, 0.4608, 0.02986, 0.03299, 0.4576, 0.03299, 0.4576, 0.4608, 0.02986, 0.4608, 0.02986, 0.03299, 0.4576, 0.03299, 0.4576, 0.4608, 0.02986, 0.4608, 0.02986, 0.03299, 0.4576, 0.03299, 0.4576, 0.4608, 0.02986, 0.4608, 0.02986, 0.03299, 0.4576, 0.03299, 0.4576, 0.4608, 0.02986, 0.4608, 0.02986, 0.03299, 0.4576, 0.03299, 0.4576, 0.4608, 0.02986, 0.4608, 0.02986, 0.03299, 0.4576, 0.03299, 0.4576, 0.4608, 0.02986, 0.4608, 0.02986, 0.03299, 0.4576, 0.03299, 0.4576, 0.4608, 0.02986, 0.4608, 0.02986, 0.03299, 0.4576, 0.03299, 0.4576, 0.4608, 0.02986, 0.4608, 0.02986, 0.03299, 0.4576, 0.03299, 0.4576, 0.4608, 0.02986, 0.4608, 0.02986, 0.03299, 0.4576, 0.03299, 0.4576, 0.4608, 0.02986, 0.4608, 0.02986, 0.03299, 0.4576, 0.03299, 0.4576, 0.4608, 0.02986, 0.4608, 0.02986, 0.03299, 0.4576, 0.03299, 0.4576, 0.4608, 0.02986, 0.4608, 0.02986, 0.03299, 0.4576, 0.03299, 0.4576, 0.4608, 0.02986, 0.4608, 0.02986, 0.03299, 0.4576, 0.03299, 0.4576, 0.4608, 0.02986, 0.4608, 0.02986, 0.03299, 0.4576, 0.03299, 0.4576, 0.4608, 0.02986, 0.4608, 0.02986, 0.03299, 0.4576, 0.03299, 0.4576, 0.4608, 0.02986, 0.4608, 0.02986, 0.03299, 0.4576, 0.03299, 0.4576, 0.4608, 0.02986, 0.4608, 0.02986, 0.03299, 0.4576, 0.03299, 0.4576, 0.4608, 0.02986, 0.4608, 0.02986, 0.03299, 0.4576, 0.03299, 0.4576, 0.4608, 0.02986, 0.4608, 0.02986, 0.03299, 0.4576, 0.03299, 0.4576, 0.4608, 0.02986, 0.4608, 0.02986, 0.03299, 0.4576, 0.03299, 0.4576, 0.4608, 0.02986, 0.4608, 0.02986, 0.03299, 0.4576, 0.03299, 0.4576, 0.4608, 0.02986, 0.4608, 0.02986, 0.03299, 0.4576, 0.03299, 0.4576, 0.4608, 0.02986, 0.4608, 0.02986, 0.03299, 0.4576, 0.03299, 0.4576, 0.4608, 0.02986, 0.4608, 0.02986, 0.03299, 0.4576, 0.03299, 0.4576, 0.4608, 0.02986, 0.4608, 0.02986, 0.03299, 0.4576, 0.03299, 0.4576, 0.4608, 0.02986, 0.4608, 0.02986, 0.03299, 0.4576, 0.03299, 0.4576, 0.4608, 0.02986, 0.4608, 0.02986, 0.03299, 0.4576, 0.03299, 0.4576, 0.4608, 0.02986, 0.4608, 0.02986, 0.03299, 0.4576, 0.03299, 0.4576, 0.4608, 0.02986, 0.4608, 0.02986, 0.03299, 0.4576, 0.03299, 0.4576, 0.4608, 0.02986, 0.4608, 0.02986, 0.03299, 0.4576, 0.03299, 0.4576, 0.4608, 0.02986, 0.4608, 0.02986, 0.03299, 0.4576, 0.03299, 0.4576, 0.4608, 0.02986, 0.4608, 0.02986, 0.03299, 0.4576, 0.03299, 0.4576, 0.4608, 0.02986, 0.4608, 0.02986, 0.03299, 0.4576, 0.03299, 0.4576, 0.4608, 0.02986, 0.4608, 0.02986, 0.03299, 0.4576, 0.03299, 0.4576, 0.4608, 0.02986, 0.4608, 0.02986, 0.03299, 0.4576, 0.03299, 0.4576, 0.4608, 0.02986, 0.4608, 0.02986, 0.03299, 0.4576, 0.03299, 0.4576, 0.4608, 0.02986, 0.4608, 0.02986, 0.03299, 0.4576, 0.03299, 0.4576, 0.4608, 0.02986, 0.4608, 0.02986, 0.03299, 0.4576, 0.03299, 0.4576, 0.4608, 0.02986, 0.4608, 0.02986, 0.03299, 0.4576, 0.03299, 0.4576, 0.4608, 0.02986, 0.4608, 0.02986, 0.03299, 0.4576, 0.03299, 0.4576, 0.4608, 0.02986, 0.4608, 0.02986, 0.03299, 0.4576, 0.03299, 0.4576, 0.4608, 0.02986, 0.4608, 0.02986, 0.03299, 0.4576, 0.03299, 0.4576, 0.4608, 0.02986, 0.4608, 0.02986, 0.03299, 0.4576, 0.03299, 0.4576, 0.4608, 0.02986, 0.4608, 0.02986, 0.03299, 0.4576, 0.03299, 0.4576, 0.4608, 0.02986, 0.4608, 0.02986, 0.03299, 0.4576, 0.03299, 0.4576, 0.4608, 0.02986, 0.4608, 0.02986, 0.03299, 0.4576, 0.03299, 0.4576, 0.4608, 0.02986, 0.4608, 0.02986, 0.03299, 0.4576, 0.03299, 0.4576, 0.4608, 0.02986, 0.4608, 0.02986, 0.03299, 0.4576, 0.03299, 0.4576, 0.4608, 0.02986, 0.4608, 0.02986, 0.03299, 0.4576, 0.03299, 0.4576, 0.4608, 0.02986, 0.4608, 0.02986, 0.03299, 0.4576, 0.03299, 0.4576, 0.4608, 0.02986, 0.4608, 0.02986, 0.03299, 0.4576, 0.03299, 0.4576, 0.4608, 0.02986, 0.4608, 0.02986, 0.03299, 0.4576, 0.03299, 0.4576, 0.4608, 0.02986, 0.4608, 0.02986, 0.03299, 0.4576, 0.03299, 0.4576, 0.4608, 0.02986, 0.4608, 0.02986, 0.03299, 0.4576, 0.03299, 0.4576, 0.4608, 0.02986, 0.4608, 0.02986, 0.03299, 0.4576, 0.03299, 0.4576, 0.4608, 0.02986, 0.4608, 0.02986, 0.03299, 0.4576, 0.03299, 0.4576, 0.4608, 0.02986, 0.4608, 0.02986, 0.03299, 0.4576, 0.03299, 0.4576, 0.4608, 0.02986, 0.4608, 0.02986, 0.03299, 0.4576, 0.03299, 0.4576, 0.4608, 0.02986, 0.4608, 0.02986, 0.03299, 0.4576, 0.03299, 0.4576, 0.4608, 0.02986, 0.4608, 0.02986, 0.03299, 0.4576, 0.03299, 0.4576, 0.4608, 0.02986, 0.4608, 0.02986, 0.03299, 0.4576, 0.03299, 0.4576, 0.4608, 0.02986, 0.4608, 0.02986, 0.03299, 0.4576, 0.03299, 0.4576, 0.4608, 0.02986, 0.4608, 0.02986, 0.03299, 0.4576, 0.03299, 0.4576, 0.4608, 0.02986, 0.4608, 0.02986, 0.03299, 0.4576, 0.03299, 0.4576, 0.4608, 0.02986, 0.4608, 0.02986, 0.03299, 0.4576, 0.03299, 0.4576, 0.4608, 0.02986, 0.4608, 0.02986, 0.03299, 0.4576, 0.03299, 0.4576, 0.4608, 0.02986, 0.4608, 0.02986, 0.03299, 0.4576, 0.03299, 0.4576, 0.4608, 0.02986, 0.4608, 0.02986, 0.03299, 0.4576, 0.03299, 0.4576, 0.4608, 0.02986, 0.4608, 0.02986, 0.03299, 0.4576, 0.03299, 0.4576, 0.4608, 0.02986, 0.4608, 0.02986, 0.03299, 0.4576, 0.03299, 0.4576, 0.4608, 0.02986, 0.4608, 0.02986, 0.03299, 0.4576, 0.03299, 0.4576, 0.4608, 0.02986, 0.4608, 0.02986, 0.03299, 0.4576, 0.03299, 0.4576, 0.4608, 0.02986, 0.4608, 0.02986, 0.03299, 0.4576, 0.03299, 0.4576, 0.4608, 0.02986, 0.4608, 0.02986, 0.03299, 0.4576, 0.03299, 0.4576, 0.4608, 0.02986, 0.4608, 0.02986, 0.03299, 0.4576, 0.03299, 0.4576, 0.4608, 0.02986, 0.4608, 0.02986, 0.03299, 0.4576, 0.03299, 0.4576, 0.4608, 0.02986, 0.4608, 0.02986, 0.03299, 0.4576, 0.03299, 0.4576, 0.4608, 0.02986, 0.4608, 0.02986, 0.03299, 0.4576, 0.03299, 0.4576, 0.4608, 0.02986, 0.4608, 0.02986, 0.03299, 0.4576, 0.03299, 0.4576, 0.4608, 0.02986, 0.4608, 0.02986, 0.03299, 0.4576, 0.03299, 0.4576, 0.4608, 0.02986, 0.4608, 0.02986, 0.03299, 0.4576, 0.03299, 0.4576, 0.4608, 0.02986, 0.4608, 0.02986, 0.03299, 0.4576, 0.03299, 0.4576, 0.4608, 0.02986, 0.4608, 0.02986, 0.03299, 0.4576, 0.03299, 0.4576, 0.4608, 0.02986, 0.4608, 0.02986, 0.03299, 0.4576, 0.03299, 0.4576, 0.4608, 0.02986, 0.4608, 0.02986, 0.03299, 0.4576, 0.03299, 0.4576, 0.4608, 0.02986, 0.4608, 0.02986, 0.03299, 0.4576, 0.03299, 0.4576, 0.4608, 0.02986, 0.4608, 0.02986, 0.03299, 0.4576, 0.03299, 0.4576, 0.4608, 0.02986, 0.4608, 0.02986, 0.03299, 0.4576, 0.03299, 0.4576, 0.4608, 0.02986, 0.4608, 0.02986, 0.03299, 0.4576, 0.03299, 0.4576, 0.4608, 0.02986, 0.4608, 0.02986, 0.03299, 0.4576, 0.03299, 0.4576, 0.4608, 0.02986, 0.4608, 0.02986, 0.03299, 0.4576, 0.03299, 0.4576, 0.4608, 0.02986, 0.4608, 0.02986, 0.03299, 0.4576, 0.03299, 0.4576, 0.4608, 0.02986, 0.4608, 0.02986, 0.03299, 0.4576, 0.03299, 0.4576, 0.4608, 0.02986, 0.4608, 0.02986, 0.03299, 0.4576, 0.03299, 0.4576, 0.4608, 0.02986, 0.4608, 0.02986, 0.03299, 0.4576, 0.03299, 0.4576, 0.4608, 0.02986, 0.4608, 0.02986, 0.03299, 0.4576, 0.03299, 0.4576, 0.4608, 0.02986, 0.4608, 0.02986, 0.03299, 0.4576, 0.03299, 0.4576, 0.4608, 0.02986, 0.4608, 0.02986, 0.03299, 0.4576, 0.03299, 0.4576, 0.4608, 0.02986, 0.4608, 0.02986, 0.03299, 0.4576, 0.03299, 0.4576, 0.4608, 0.02986, 0.4608, 0.02986, 0.03299, 0.4576, 0.03299, 0.4576, 0.4608, 0.02986, 0.4608, 0.02986, 0.03299, 0.4576, 0.03299, 0.4576, 0.4608, 0.02986, 0.4608, 0.02986, 0.03299, 0.4576, 0.03299, 0.4576, 0.4608, 0.02986, 0.4608, 0.02986, 0.03299, 0.4576, 0.03299, 0.4576, 0.4608, 0.02986, 0.4608, 0.02986, 0.03299, 0.4576, 0.03299, 0.4576, 0.4608, 0.02986, 0.4608, 0.02986, 0.03299, 0.4576, 0.03299, 0.4576, 0.4608, 0.02986, 0.4608, 0.02986, 0.03299, 0.4576, 0.03299, 0.4576, 0.4608, 0.02986, 0.4608, 0.02986, 0.03299, 0.4576, 0.03299, 0.4576, 0.4608, 0.02986, 0.4608, 0.02986, 0.03299, 0.4576, 0.03299, 0.4576, 0.4608, 0.02986, 0.4608, 0.02986, 0.03299, 0.4576, 0.03299, 0.4576, 0.4608, 0.02986, 0.4608, 0.02986, 0.03299, 0.4576, 0.03299, 0.4576, 0.4608, 0.02986, 0.4608, 0.02986, 0.03299, 0.4576, 0.03299, 0.4576, 0.4608, 0.02986, 0.4608, 0.02986, 0.03299, 0.4576, 0.03299, 0.4576, 0.4608, 0.02986, 0.4608, 0.02986, 0.03299, 0.4576, 0.03299, 0.4576, 0.4608, 0.02986, 0.4608, 0.02986, 0.03299, 0.4576, 0.03299, 0.4576, 0.4608, 0.02986, 0.4608, 0.02986, 0.03299, 0.4576, 0.03299, 0.4576, 0.4608, 0.02986, 0.4608, 0.02986, 0.03299, 0.4576, 0.03299, 0.4576, 0.4608, 0.02986, 0.4608, 0.02986, 0.03299, 0.4576, 0.03299, 0.4576, 0.4608, 0.02986, 0.4608, 0.02986, 0.03299, 0.4576, 0.03299, 0.4576, 0.4608, 0.02986, 0.4608, 0.02986, 0.03299, 0.4576, 0.03299, 0.4576, 0.4608, 0.02986, 0.4608])
me_plane_002.materials.append(mat_material_001)
me_plane_002.use_remesh_preserve_volume = False
me_plane_002.use_remesh_preserve_attributes = False
me_plane_002.use_mirror_vertex_groups = False
me_plane_002.update()

# ---- objects
ob_tower = bpy.data.objects.new('Tower', me_plane_002)

# ---- transforms, parenting, visibility, modifiers, constraints
ob_tower.location = (0.0, 0.0, 0.0)
ob_tower.scale = (5.0, 5.0, 5.0)
ob_tower.lineart.crease_threshold = 0.0

# ---- collection membership
col_collection_1.objects.link(ob_tower)

# ---- scene / render settings (as saved in the file)
scene.frame_start = 1; scene.frame_end = 250; scene.frame_set(59)
scene.render.engine = 'BLENDER_EEVEE_NEXT'
scene.render.resolution_percentage = 50
scene.render.dither_intensity = 0.0
scene.cycles.use_denoising = False
scene.cycles.samples = 128
scene.cycles.sampling_pattern = 'TABULATED_SOBOL'
scene.cycles.use_adaptive_sampling = False
scene.cycles.use_light_tree = False
scene.cycles.blur_glossy = 0.0
scene.cycles.sample_clamp_indirect = 0.0
scene.view_settings.view_transform = 'Standard'
bpy.context.view_layer.update()

# ---- added for rendering (the .blend has no active camera and no usable light): camera, sun
cam_auto = bpy.data.cameras.new('AutoCamera')
cam_auto.lens = 50.0
cam_auto.sensor_width = 36.0
cam_auto.clip_end = 1000.0
ob_auto_camera = bpy.data.objects.new('AutoCamera', cam_auto)
scene.collection.objects.link(ob_auto_camera)
ob_auto_camera.location = (8.17284, -9.80741, 9.5866)
ob_auto_camera.rotation_euler = (1.09748, -7.21219e-08, 0.694738)
scene.camera = ob_auto_camera
light_auto_sun = bpy.data.lights.new('AutoSun', 'SUN')
light_auto_sun.energy = 3.0
light_auto_sun.angle = 0.0523599
ob_auto_sun = bpy.data.objects.new('AutoSun', light_auto_sun)
scene.collection.objects.link(ob_auto_sun)
ob_auto_sun.rotation_euler = (0.872665, 0.174533, 0.523599)
bpy.context.view_layer.update()
